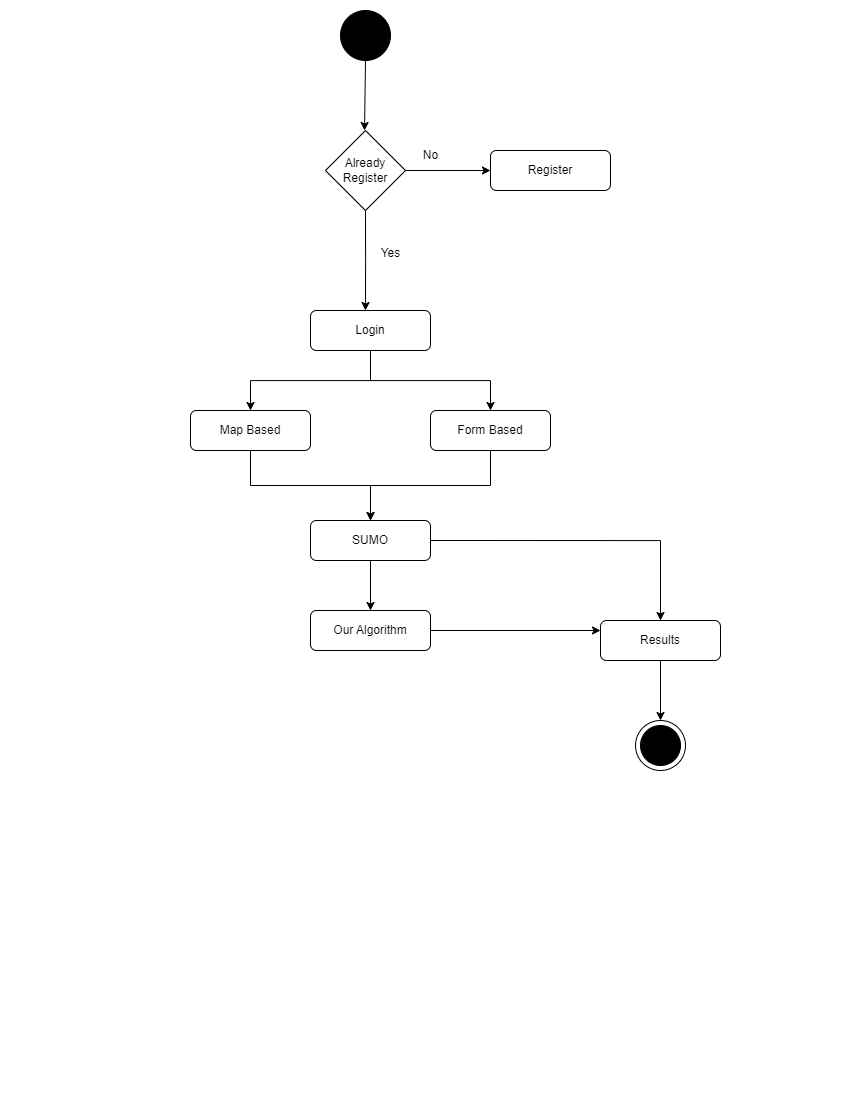

The diagram above was exported from draw.io. Its source (the exported page's mxGraphModel, read from the mxfile embedded in the PNG):
<mxGraphModel dx="1444" dy="847" grid="1" gridSize="10" guides="1" tooltips="1" connect="1" arrows="1" fold="1" page="1" pageScale="1" pageWidth="850" pageHeight="1100" math="0" shadow="0">
  <root>
    <mxCell id="0" />
    <mxCell id="1" parent="0" />
    <mxCell id="U179Lf6W2585gbxz94gr-2" value="" style="endArrow=classic;html=1;rounded=0;exitX=0.5;exitY=1;exitDx=0;exitDy=0;entryX=0.488;entryY=0;entryDx=0;entryDy=0;entryPerimeter=0;" edge="1" parent="1" source="U179Lf6W2585gbxz94gr-30" target="U179Lf6W2585gbxz94gr-3">
      <mxGeometry width="50" height="50" relative="1" as="geometry">
        <mxPoint x="365" y="60" as="sourcePoint" />
        <mxPoint x="364" y="130" as="targetPoint" />
        <Array as="points">
          <mxPoint x="364" y="60" />
        </Array>
      </mxGeometry>
    </mxCell>
    <mxCell id="U179Lf6W2585gbxz94gr-9" style="edgeStyle=orthogonalEdgeStyle;rounded=0;orthogonalLoop=1;jettySize=auto;html=1;exitX=0.5;exitY=1;exitDx=0;exitDy=0;" edge="1" parent="1" source="U179Lf6W2585gbxz94gr-3">
      <mxGeometry relative="1" as="geometry">
        <mxPoint x="365" y="310" as="targetPoint" />
      </mxGeometry>
    </mxCell>
    <mxCell id="U179Lf6W2585gbxz94gr-3" value="Already Register" style="rhombus;whiteSpace=wrap;html=1;" vertex="1" parent="1">
      <mxGeometry x="325" y="130" width="80" height="80" as="geometry" />
    </mxCell>
    <mxCell id="U179Lf6W2585gbxz94gr-4" value="" style="endArrow=classic;html=1;rounded=0;exitX=1;exitY=0.5;exitDx=0;exitDy=0;entryX=0;entryY=0.5;entryDx=0;entryDy=0;" edge="1" parent="1" source="U179Lf6W2585gbxz94gr-3" target="U179Lf6W2585gbxz94gr-6">
      <mxGeometry width="50" height="50" relative="1" as="geometry">
        <mxPoint x="441" y="150" as="sourcePoint" />
        <mxPoint x="490" y="170" as="targetPoint" />
      </mxGeometry>
    </mxCell>
    <mxCell id="U179Lf6W2585gbxz94gr-6" value="Register" style="rounded=1;whiteSpace=wrap;html=1;" vertex="1" parent="1">
      <mxGeometry x="490" y="150" width="120" height="40" as="geometry" />
    </mxCell>
    <mxCell id="U179Lf6W2585gbxz94gr-8" value="No" style="text;html=1;align=center;verticalAlign=middle;resizable=0;points=[];autosize=1;strokeColor=none;fillColor=none;" vertex="1" parent="1">
      <mxGeometry x="410" y="140" width="40" height="30" as="geometry" />
    </mxCell>
    <mxCell id="U179Lf6W2585gbxz94gr-10" value="Yes" style="text;html=1;align=center;verticalAlign=middle;resizable=0;points=[];autosize=1;strokeColor=none;fillColor=none;" vertex="1" parent="1">
      <mxGeometry x="370" y="238" width="40" height="30" as="geometry" />
    </mxCell>
    <mxCell id="U179Lf6W2585gbxz94gr-20" style="edgeStyle=orthogonalEdgeStyle;rounded=0;orthogonalLoop=1;jettySize=auto;html=1;exitX=0.5;exitY=1;exitDx=0;exitDy=0;entryX=0.5;entryY=0;entryDx=0;entryDy=0;" edge="1" parent="1" source="U179Lf6W2585gbxz94gr-12" target="U179Lf6W2585gbxz94gr-17">
      <mxGeometry relative="1" as="geometry" />
    </mxCell>
    <mxCell id="U179Lf6W2585gbxz94gr-12" value="Form Based" style="rounded=1;whiteSpace=wrap;html=1;" vertex="1" parent="1">
      <mxGeometry x="430" y="410" width="120" height="40" as="geometry" />
    </mxCell>
    <mxCell id="U179Lf6W2585gbxz94gr-18" style="edgeStyle=orthogonalEdgeStyle;rounded=0;orthogonalLoop=1;jettySize=auto;html=1;exitX=0.5;exitY=1;exitDx=0;exitDy=0;" edge="1" parent="1" source="U179Lf6W2585gbxz94gr-13" target="U179Lf6W2585gbxz94gr-17">
      <mxGeometry relative="1" as="geometry" />
    </mxCell>
    <mxCell id="U179Lf6W2585gbxz94gr-13" value="Map Based" style="rounded=1;whiteSpace=wrap;html=1;" vertex="1" parent="1">
      <mxGeometry x="190" y="410" width="120" height="40" as="geometry" />
    </mxCell>
    <mxCell id="U179Lf6W2585gbxz94gr-16" style="edgeStyle=orthogonalEdgeStyle;rounded=0;orthogonalLoop=1;jettySize=auto;html=1;" edge="1" parent="1" source="U179Lf6W2585gbxz94gr-14" target="U179Lf6W2585gbxz94gr-12">
      <mxGeometry relative="1" as="geometry" />
    </mxCell>
    <mxCell id="U179Lf6W2585gbxz94gr-14" value="Login" style="rounded=1;whiteSpace=wrap;html=1;" vertex="1" parent="1">
      <mxGeometry x="310" y="310" width="120" height="40" as="geometry" />
    </mxCell>
    <mxCell id="U179Lf6W2585gbxz94gr-15" style="edgeStyle=orthogonalEdgeStyle;rounded=0;orthogonalLoop=1;jettySize=auto;html=1;exitX=0.5;exitY=1;exitDx=0;exitDy=0;entryX=0.5;entryY=0;entryDx=0;entryDy=0;" edge="1" parent="1" source="U179Lf6W2585gbxz94gr-14" target="U179Lf6W2585gbxz94gr-13">
      <mxGeometry relative="1" as="geometry" />
    </mxCell>
    <mxCell id="U179Lf6W2585gbxz94gr-21" style="edgeStyle=orthogonalEdgeStyle;rounded=0;orthogonalLoop=1;jettySize=auto;html=1;exitX=1;exitY=0.5;exitDx=0;exitDy=0;entryX=0.5;entryY=0;entryDx=0;entryDy=0;" edge="1" parent="1" source="U179Lf6W2585gbxz94gr-17" target="U179Lf6W2585gbxz94gr-25">
      <mxGeometry relative="1" as="geometry">
        <mxPoint x="590" y="540" as="targetPoint" />
      </mxGeometry>
    </mxCell>
    <mxCell id="U179Lf6W2585gbxz94gr-27" style="edgeStyle=orthogonalEdgeStyle;rounded=0;orthogonalLoop=1;jettySize=auto;html=1;exitX=0.5;exitY=1;exitDx=0;exitDy=0;" edge="1" parent="1" source="U179Lf6W2585gbxz94gr-17" target="U179Lf6W2585gbxz94gr-24">
      <mxGeometry relative="1" as="geometry" />
    </mxCell>
    <mxCell id="U179Lf6W2585gbxz94gr-17" value="SUMO" style="rounded=1;whiteSpace=wrap;html=1;" vertex="1" parent="1">
      <mxGeometry x="310" y="520" width="120" height="40" as="geometry" />
    </mxCell>
    <mxCell id="U179Lf6W2585gbxz94gr-26" style="edgeStyle=orthogonalEdgeStyle;rounded=0;orthogonalLoop=1;jettySize=auto;html=1;exitX=1;exitY=0.5;exitDx=0;exitDy=0;entryX=0;entryY=0.25;entryDx=0;entryDy=0;" edge="1" parent="1" source="U179Lf6W2585gbxz94gr-24" target="U179Lf6W2585gbxz94gr-25">
      <mxGeometry relative="1" as="geometry" />
    </mxCell>
    <mxCell id="U179Lf6W2585gbxz94gr-24" value="Our Algorithm" style="rounded=1;whiteSpace=wrap;html=1;" vertex="1" parent="1">
      <mxGeometry x="310" y="610" width="120" height="40" as="geometry" />
    </mxCell>
    <mxCell id="U179Lf6W2585gbxz94gr-28" style="edgeStyle=orthogonalEdgeStyle;rounded=0;orthogonalLoop=1;jettySize=auto;html=1;exitX=0.5;exitY=1;exitDx=0;exitDy=0;entryX=0.5;entryY=0;entryDx=0;entryDy=0;" edge="1" parent="1" source="U179Lf6W2585gbxz94gr-25" target="U179Lf6W2585gbxz94gr-32">
      <mxGeometry relative="1" as="geometry">
        <mxPoint x="660" y="730" as="targetPoint" />
      </mxGeometry>
    </mxCell>
    <mxCell id="U179Lf6W2585gbxz94gr-25" value="Results" style="rounded=1;whiteSpace=wrap;html=1;" vertex="1" parent="1">
      <mxGeometry x="600" y="620" width="120" height="40" as="geometry" />
    </mxCell>
    <mxCell id="U179Lf6W2585gbxz94gr-30" value="" style="ellipse;fillColor=strokeColor;html=1;" vertex="1" parent="1">
      <mxGeometry x="340" y="10" width="50" height="50" as="geometry" />
    </mxCell>
    <mxCell id="U179Lf6W2585gbxz94gr-32" value="" style="ellipse;whiteSpace=wrap;html=1;aspect=fixed;" vertex="1" parent="1">
      <mxGeometry x="635" y="720" width="50" height="50" as="geometry" />
    </mxCell>
    <mxCell id="U179Lf6W2585gbxz94gr-33" value="" style="ellipse;fillColor=strokeColor;html=1;" vertex="1" parent="1">
      <mxGeometry x="640" y="725" width="40" height="40" as="geometry" />
    </mxCell>
  </root>
</mxGraphModel>